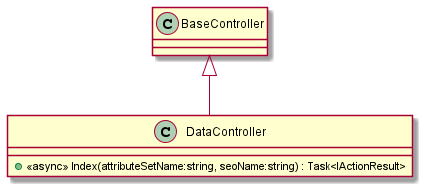

The diagram above was rendered by PlantUML. Its source (embedded in the PNG):
@startuml
class DataController {
    + <<async>> Index(attributeSetName:string, seoName:string) : Task<IActionResult>
}
BaseController <|-- DataController
@enduml